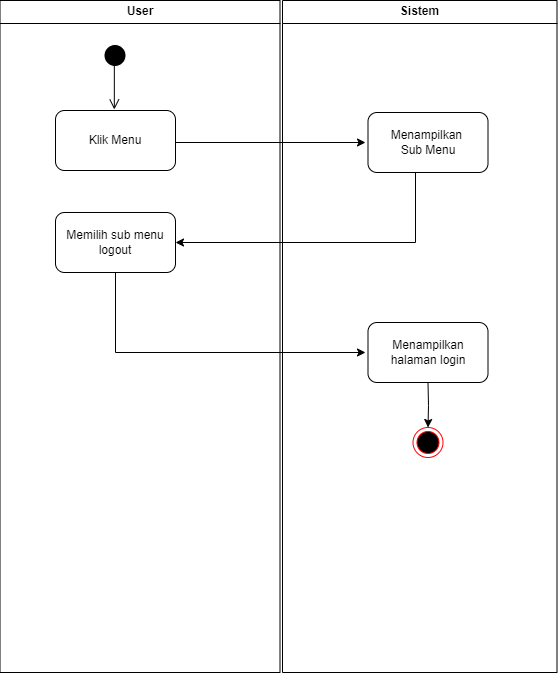

The diagram above was exported from draw.io. Its source (the exported page's mxGraphModel, read from the mxfile embedded in the PNG):
<mxGraphModel dx="732" dy="423" grid="1" gridSize="10" guides="1" tooltips="1" connect="1" arrows="1" fold="1" page="1" pageScale="1" pageWidth="1169" pageHeight="826" background="none" math="0" shadow="0">
  <root>
    <mxCell id="0" />
    <mxCell id="1" parent="0" />
    <mxCell id="2" value="User" style="swimlane;whiteSpace=wrap;startSize=23;" parent="1" vertex="1">
      <mxGeometry x="164.5" y="128" width="280" height="672" as="geometry" />
    </mxCell>
    <mxCell id="5" value="" style="ellipse;shape=startState;fillColor=#000000;strokeColor=#FFFFFF;" parent="2" vertex="1">
      <mxGeometry x="100" y="40" width="30" height="30" as="geometry" />
    </mxCell>
    <mxCell id="6" value="" style="edgeStyle=elbowEdgeStyle;elbow=horizontal;verticalAlign=bottom;endArrow=open;endSize=8;strokeColor=#000000;endFill=1;rounded=0;entryX=0.446;entryY=-0.02;entryDx=0;entryDy=0;entryPerimeter=0;" parent="2" edge="1">
      <mxGeometry x="100" y="40" as="geometry">
        <mxPoint x="113.51999999999998" y="109" as="targetPoint" />
        <mxPoint x="115.5" y="62" as="sourcePoint" />
      </mxGeometry>
    </mxCell>
    <mxCell id="JO8irE-44FnXcwjwpFgs-42" value="Klik Menu" style="rounded=1;whiteSpace=wrap;html=1;" vertex="1" parent="2">
      <mxGeometry x="55.5" y="110" width="120" height="60" as="geometry" />
    </mxCell>
    <mxCell id="JO8irE-44FnXcwjwpFgs-43" value="" style="endArrow=classic;html=1;rounded=0;" edge="1" parent="2">
      <mxGeometry width="50" height="50" relative="1" as="geometry">
        <mxPoint x="175.5" y="142" as="sourcePoint" />
        <mxPoint x="365.5" y="142" as="targetPoint" />
      </mxGeometry>
    </mxCell>
    <mxCell id="JO8irE-44FnXcwjwpFgs-45" value="Memilih sub menu&lt;div&gt;logout&lt;/div&gt;" style="rounded=1;whiteSpace=wrap;html=1;" vertex="1" parent="2">
      <mxGeometry x="55.5" y="212" width="120" height="60" as="geometry" />
    </mxCell>
    <mxCell id="JO8irE-44FnXcwjwpFgs-93" value="" style="endArrow=classic;html=1;rounded=0;" edge="1" parent="2">
      <mxGeometry width="50" height="50" relative="1" as="geometry">
        <mxPoint x="115.5" y="272" as="sourcePoint" />
        <mxPoint x="365.5" y="352" as="targetPoint" />
        <Array as="points">
          <mxPoint x="115.5" y="352" />
        </Array>
      </mxGeometry>
    </mxCell>
    <mxCell id="3" value="Sistem" style="swimlane;whiteSpace=wrap" parent="1" vertex="1">
      <mxGeometry x="447" y="128" width="274.5" height="672" as="geometry" />
    </mxCell>
    <mxCell id="17" value="" style="endArrow=open;strokeColor=#FF0000;endFill=1;rounded=0" parent="3" source="15" edge="1">
      <mxGeometry relative="1" as="geometry">
        <mxPoint x="75" y="220" as="targetPoint" />
      </mxGeometry>
    </mxCell>
    <mxCell id="19" value="" style="endArrow=open;strokeColor=#FF0000;endFill=1;rounded=0" parent="3" source="16" edge="1">
      <mxGeometry relative="1" as="geometry">
        <mxPoint x="75" y="325" as="targetPoint" />
      </mxGeometry>
    </mxCell>
    <mxCell id="JO8irE-44FnXcwjwpFgs-44" value="Menampilkan&amp;nbsp;&lt;div&gt;Sub Menu&lt;/div&gt;" style="rounded=1;whiteSpace=wrap;html=1;" vertex="1" parent="3">
      <mxGeometry x="85.5" y="112" width="120" height="60" as="geometry" />
    </mxCell>
    <mxCell id="JO8irE-44FnXcwjwpFgs-85" style="edgeStyle=orthogonalEdgeStyle;rounded=0;orthogonalLoop=1;jettySize=auto;html=1;exitX=0.5;exitY=1;exitDx=0;exitDy=0;entryX=0.5;entryY=0;entryDx=0;entryDy=0;" edge="1" parent="3" target="JO8irE-44FnXcwjwpFgs-62">
      <mxGeometry relative="1" as="geometry">
        <mxPoint x="145.5" y="382" as="sourcePoint" />
      </mxGeometry>
    </mxCell>
    <mxCell id="JO8irE-44FnXcwjwpFgs-62" value="" style="ellipse;html=1;shape=endState;fillColor=#000000;strokeColor=#ff0000;" vertex="1" parent="3">
      <mxGeometry x="130.5" y="427" width="30" height="30" as="geometry" />
    </mxCell>
    <mxCell id="JO8irE-44FnXcwjwpFgs-94" value="Menampilkan halaman login" style="rounded=1;whiteSpace=wrap;html=1;" vertex="1" parent="3">
      <mxGeometry x="85.5" y="322" width="120" height="60" as="geometry" />
    </mxCell>
    <mxCell id="JO8irE-44FnXcwjwpFgs-46" value="" style="endArrow=classic;html=1;rounded=0;entryX=1;entryY=0.5;entryDx=0;entryDy=0;" edge="1" parent="1" target="JO8irE-44FnXcwjwpFgs-45">
      <mxGeometry width="50" height="50" relative="1" as="geometry">
        <mxPoint x="580" y="300" as="sourcePoint" />
        <mxPoint x="580" y="370" as="targetPoint" />
        <Array as="points">
          <mxPoint x="580" y="370" />
        </Array>
      </mxGeometry>
    </mxCell>
  </root>
</mxGraphModel>